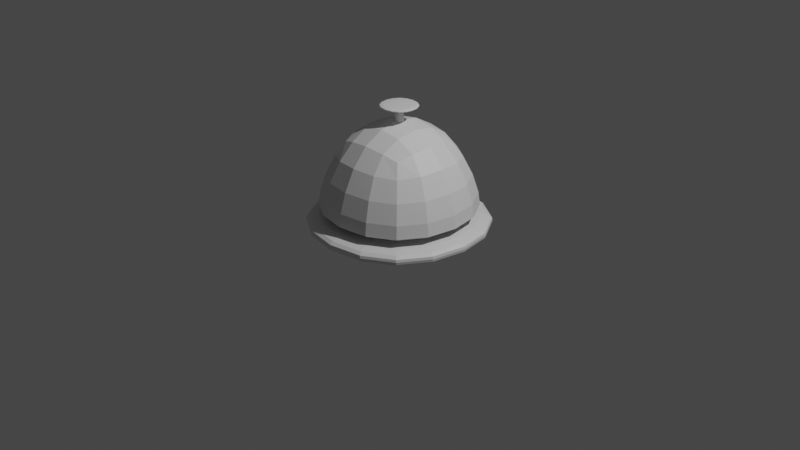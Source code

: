 # Source: blend.blend  (saved by Blender 3.3.6; exported with 4.5.12 LTS)
import bpy
from mathutils import Matrix  # noqa: F401  (used for matrix-valued properties, if any)

bpy.ops.wm.read_factory_settings(use_empty=True)
scene = bpy.context.scene
scene.name = 'Scene'

# ---- collections
col_collection = bpy.data.collections.new('Collection'); scene.collection.children.link(col_collection)

# ---- materials (node trees are filled in below, after node groups)
mat_material = bpy.data.materials.new('Material')
mat_material.alpha_threshold = 0.0
mat_material.use_transparent_shadow = False
mat_material.roughness = 0.5
mat_material.line_color = (0.0, 0.0, 0.0, 1.0)

# ---- material node trees
mat_material.use_nodes = True; mat_material.node_tree.nodes.clear()
_N = mat_material.node_tree.nodes; _L = mat_material.node_tree.links
n0 = _N.new('ShaderNodeOutputMaterial'); n0.name = 'Material Output'; n0.location = (300, 300)
n1 = _N.new('ShaderNodeBsdfPrincipled'); n1.name = 'Principled BSDF'; n1.location = (10, 300)
n1.distribution = 'GGX'
n1.subsurface_method = 'RANDOM_WALK_SKIN'
n1.inputs[3].default_value = 1.45
n1.inputs[27].default_value = (0.0, 0.0, 0.0, 1.0)
n1.inputs[28].default_value = 1.0
_L.new(n1.outputs[0], n0.inputs[0])
n0.is_active_output = True

# ---- world
world_world = bpy.data.worlds.new('World'); scene.world = world_world
world_world.use_nodes = True; world_world.node_tree.nodes.clear()
_N = world_world.node_tree.nodes; _L = world_world.node_tree.links
n0 = _N.new('ShaderNodeOutputWorld'); n0.name = 'World Output'; n0.location = (300, 300)
n1 = _N.new('ShaderNodeBackground'); n1.name = 'Background'; n1.location = (10, 300)
n1.inputs[0].default_value = (0.05088, 0.05088, 0.05088, 1.0)
_L.new(n1.outputs[0], n0.inputs[0])
n0.is_active_output = True
world_world.color = (0.05088, 0.05088, 0.05088)
world_world.use_sun_shadow = False
world_world.sun_shadow_jitter_overblur = 0.0

# ---- cameras
cam_camera = bpy.data.cameras.new('Camera')
cam_camera.clip_end = 100.0
cam_camera.ortho_scale = 7.314

# ---- lights
light_light = bpy.data.lights.new('Light', 'POINT')
light_light.transmission_factor = 0.0
light_light.energy = 1000.0
light_light.shadow_soft_size = 0.1
light_light.shadow_maximum_resolution = 0.006
light_light.use_absolute_resolution = True

# ---- meshes
me_cube = bpy.data.meshes.new('Cube')
me_cube.from_pydata([(1.0, 1.0, 0.112), (1.0, 1.0, -0.112), (1.0, -1.0, 0.112), (1.0, -1.0, -0.112), (-1.0, 1.0, 0.112), (-1.0, 1.0, -0.112), (-1.0, -1.0, 0.112), (-1.0, -1.0, -0.112), (1.0, 1.0, 0.0), (-1.0, -1.0, 0.0), (1.0, -1.0, 0.0), (-1.0, 1.0, 0.0), (-0.5481, -0.5481, 0.5503), (-0.6075, -0.6075, 1.177), (-0.5481, 0.5481, 0.5503), (-0.6075, 0.6075, 1.177), (0.5481, -0.5481, 0.5503), (0.6075, -0.6075, 1.177), (0.5481, 0.5481, 0.5503), (0.6075, 0.6075, 1.177), (-1.0, 1.0, -0.1722), (-1.0, -1.0, -0.1722), (1.0, 1.0, -0.1722), (1.0, -1.0, -0.1722), (-0.2064, -0.2064, 1.237), (-0.2064, -0.2064, 1.2), (-0.2064, 0.2064, 1.237), (-0.2064, 0.2064, 1.2), (0.2064, -0.2064, 1.237), (0.2064, -0.2064, 1.2), (0.2064, 0.2064, 1.237), (0.2064, 0.2064, 1.2), (-0.2064, -0.2064, 1.219), (-0.2064, 0.2064, 1.219), (0.2064, 0.2064, 1.219), (0.2064, -0.2064, 1.219), (-0.1285, -0.1285, -0.06835), (-0.0329, -0.0329, 1.226), (-0.1285, 0.1285, -0.06835), (-0.0329, 0.0329, 1.226), (0.1285, -0.1285, -0.06835), (0.0329, -0.0329, 1.226), (0.1285, 0.1285, -0.06835), (0.0329, 0.0329, 1.226), (-0.0468, -0.0468, 1.226), (-0.0468, 0.0468, 1.226), (0.0468, 0.0468, 1.226), (0.0468, -0.0468, 1.226), (-0.0468, -0.0468, 1.102), (-0.0468, 0.0468, 1.102), (0.0468, 0.0468, 1.102), (0.0468, -0.0468, 1.102), (-0.1224, 0.1224, 0.01925), (0.1224, 0.1224, 0.01925), (0.1224, -0.1224, 0.01925), (-0.1224, -0.1224, 0.01925)], [], [(0, 4, 6, 2), (10, 2, 6, 9), (9, 6, 4, 11), (5, 1, 3, 7), (8, 0, 2, 10), (11, 4, 0, 8), (5, 11, 8, 1), (1, 8, 10, 3), (7, 9, 11, 5), (3, 10, 9, 7), (21, 13, 15, 20), (20, 15, 19, 22), (22, 19, 17, 23), (23, 17, 13, 21), (14, 18, 16, 12), (19, 15, 13, 17), (14, 12, 21, 20), (18, 14, 20, 22), (16, 18, 22, 23), (12, 16, 23, 21), (32, 33, 27, 25), (33, 34, 31, 27), (34, 35, 29, 31), (35, 32, 25, 29), (26, 24, 28, 30), (31, 29, 25, 27), (28, 24, 32, 35), (30, 28, 35, 34), (26, 30, 34, 33), (24, 26, 33, 32), (48, 44, 45, 49), (49, 45, 46, 50), (50, 46, 47, 51), (51, 47, 44, 48), (38, 42, 40, 36), (43, 39, 37, 41), (37, 39, 45, 44), (39, 43, 46, 45), (43, 41, 47, 46), (41, 37, 44, 47), (54, 51, 48, 55), (53, 50, 51, 54), (52, 49, 50, 53), (55, 48, 49, 52), (36, 55, 52, 38), (38, 52, 53, 42), (42, 53, 54, 40), (40, 54, 55, 36)])
_uv = me_cube.uv_layers.new(name='UVMap')
_uv.uv.foreach_set('vector', [0.0, 0.3333, 0.3333, 0.3333, 0.3333, 0.6667, 0.0, 0.6667, 0.9586, 0.3333, 0.94, 0.3333, 0.94, 0.0, 0.9586, 0.0, 0.9213, 0.6667, 0.9026, 0.6667, 0.9026, 0.3333, 0.9213, 0.3333, 0.0, 0.0, 0.3333, 0.0, 0.3333, 0.3333, 0.0, 0.3333, 0.9213, 0.3333, 0.9026, 0.3333, 0.9026, 0.0, 0.9213, 0.0, 0.9586, 0.6667, 0.94, 0.6667, 0.94, 0.3333, 0.9586, 0.3333, 0.9773, 0.6667, 0.9586, 0.6667, 0.9586, 0.3333, 0.9773, 0.3333, 0.94, 0.3333, 0.9213, 0.3333, 0.9213, 0.0, 0.94, 0.0, 0.94, 0.6667, 0.9213, 0.6667, 0.9213, 0.3333, 0.94, 0.3333, 0.9773, 0.3333, 0.9586, 0.3333, 0.9586, 0.0, 0.9773, 0.0, 0.5573, 0.0, 0.7813, 0.06542, 0.7813, 0.2679, 0.5573, 0.3333, 0.3333, 0.3333, 0.5573, 0.3988, 0.5573, 0.6012, 0.3333, 0.6667, 0.3333, 0.0, 0.5573, 0.06542, 0.5573, 0.2679, 0.3333, 0.3333, 0.5573, 0.3333, 0.7813, 0.3988, 0.7813, 0.6012, 0.5573, 0.6667, 0.4452, 0.6667, 0.6279, 0.6667, 0.6279, 0.8494, 0.4452, 0.8494, 0.0, 0.6667, 0.2025, 0.6667, 0.2025, 0.8692, 0.0, 0.8692, 0.3239, 0.742, 0.3239, 0.9247, 0.2025, 1.0, 0.2025, 0.6667, 0.4452, 0.742, 0.4452, 0.9247, 0.3239, 1.0, 0.3239, 0.6667, 0.9026, 0.07532, 0.9026, 0.258, 0.7813, 0.3333, 0.7813, 0.0, 0.9026, 0.4087, 0.9026, 0.5913, 0.7813, 0.6667, 0.7813, 0.3333, 0.7658, 0.6667, 0.7658, 0.7355, 0.7689, 0.7355, 0.7689, 0.6667, 0.7595, 0.6667, 0.7595, 0.7355, 0.7627, 0.7355, 0.7627, 0.6667, 0.7658, 0.7355, 0.7658, 0.8042, 0.7689, 0.8042, 0.7689, 0.7355, 0.772, 0.6667, 0.772, 0.7355, 0.7751, 0.7355, 0.7751, 0.6667, 0.8241, 0.7355, 0.8241, 0.8042, 0.8929, 0.8042, 0.8929, 0.7355, 0.8241, 0.6667, 0.8241, 0.7355, 0.8929, 0.7355, 0.8929, 0.6667, 0.7689, 0.6667, 0.7689, 0.7355, 0.772, 0.7355, 0.772, 0.6667, 0.7627, 0.7355, 0.7627, 0.8042, 0.7658, 0.8042, 0.7658, 0.7355, 0.7564, 0.6667, 0.7564, 0.7355, 0.7595, 0.7355, 0.7595, 0.6667, 0.7627, 0.6667, 0.7627, 0.7355, 0.7658, 0.7355, 0.7658, 0.6667, 0.8105, 0.8615, 0.8105, 0.8822, 0.7949, 0.8822, 0.7949, 0.8615, 0.7428, 0.8615, 0.7428, 0.8822, 0.7272, 0.8822, 0.7272, 0.8615, 0.7, 0.8615, 0.7, 0.8822, 0.6844, 0.8822, 0.6844, 0.8615, 0.6571, 0.8615, 0.6571, 0.8822, 0.6415, 0.8822, 0.6415, 0.8615, 0.8241, 0.8042, 0.867, 0.8042, 0.867, 0.8471, 0.8241, 0.8471, 0.765, 0.8066, 0.7759, 0.8066, 0.7759, 0.8175, 0.765, 0.8175, 0.7759, 0.8175, 0.7759, 0.8066, 0.7783, 0.8042, 0.7783, 0.8198, 0.7759, 0.8066, 0.765, 0.8066, 0.7627, 0.8042, 0.7783, 0.8042, 0.765, 0.8066, 0.765, 0.8175, 0.7627, 0.8198, 0.7627, 0.8042, 0.765, 0.8175, 0.7759, 0.8175, 0.7783, 0.8198, 0.7627, 0.8198, 0.6697, 0.6813, 0.6571, 0.8615, 0.6415, 0.8615, 0.6289, 0.6813, 0.7126, 0.6813, 0.7, 0.8615, 0.6844, 0.8615, 0.6718, 0.6813, 0.7554, 0.6813, 0.7428, 0.8615, 0.7272, 0.8615, 0.7146, 0.6813, 0.8231, 0.6813, 0.8105, 0.8615, 0.7949, 0.8615, 0.7823, 0.6813, 0.8241, 0.6667, 0.8231, 0.6813, 0.7823, 0.6813, 0.7813, 0.6667, 0.7564, 0.6667, 0.7554, 0.6813, 0.7146, 0.6813, 0.7136, 0.6667, 0.7136, 0.6667, 0.7126, 0.6813, 0.6718, 0.6813, 0.6707, 0.6667, 0.6707, 0.6667, 0.6697, 0.6813, 0.6289, 0.6813, 0.6279, 0.6667])
me_cube.materials.append(mat_material)
me_cube.use_mirror_vertex_groups = False
me_cube.update()

# ---- objects
ob_cube = bpy.data.objects.new('Cube', me_cube)
ob_light = bpy.data.objects.new('Light', light_light)
ob_camera = bpy.data.objects.new('Camera', cam_camera)

# ---- transforms, parenting, visibility, modifiers, constraints
ob_cube.location = (0.0, 0.0, 0.0)
ob_cube.lock_rotations_4d = False
ob_cube.empty_display_type = 'ARROWS'
ob_cube.lineart.crease_threshold = 0.0
_m = ob_cube.modifiers.new('Subdivision', 'SUBSURF')
_m.levels = 4
ob_light.location = (4.076, 1.005, 5.904)
ob_light.rotation_euler = (0.6503, 0.05522, 1.866)
ob_light.lock_rotations_4d = False
ob_light.empty_display_type = 'ARROWS'
ob_light.color = (0.0, 0.0, 0.0, 0.0)
ob_light.lineart.crease_threshold = 0.0
ob_camera.location = (7.359, -6.926, 4.958)
ob_camera.rotation_euler = (1.109, 0.0, 0.8149)
ob_camera.lock_rotations_4d = False
ob_camera.empty_display_type = 'ARROWS'
ob_camera.color = (0.0, 0.0, 0.0, 0.0)
ob_camera.display_type = 'WIRE'
ob_camera.lineart.crease_threshold = 0.0

# ---- collection membership
col_collection.objects.link(ob_cube)
col_collection.objects.link(ob_light)
col_collection.objects.link(ob_camera)

# ---- scene / render settings (as saved in the file)
scene.camera = ob_camera
scene.frame_start = 1; scene.frame_end = 250; scene.frame_set(2)
scene.render.engine = 'BLENDER_EEVEE_NEXT'
scene.cycles.sampling_pattern = 'TABULATED_SOBOL'
scene.cycles.use_light_tree = False
scene.view_settings.view_transform = 'Filmic'
bpy.context.view_layer.update()
